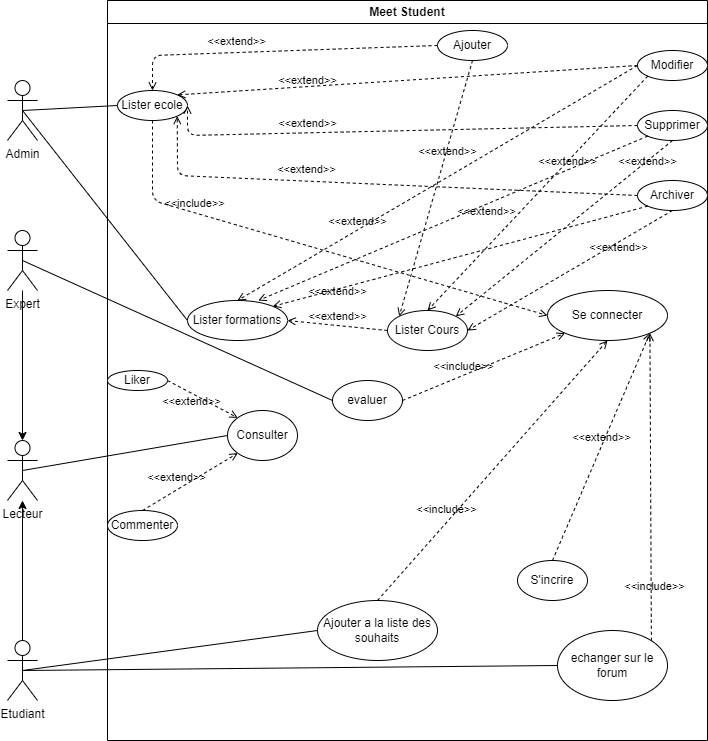

The diagram above was exported from draw.io. Its source (the exported page's mxGraphModel, read from the mxfile embedded in the PNG):
<mxGraphModel dx="948" dy="597" grid="1" gridSize="10" guides="1" tooltips="1" connect="1" arrows="1" fold="1" page="1" pageScale="1" pageWidth="850" pageHeight="1100" math="0" shadow="0">
  <root>
    <mxCell id="0" />
    <mxCell id="1" parent="0" />
    <mxCell id="2" value="Meet Student" style="swimlane;whiteSpace=wrap;html=1;" parent="1" vertex="1">
      <mxGeometry x="200" y="20" width="600" height="740" as="geometry" />
    </mxCell>
    <mxCell id="15" value="Ajouter" style="ellipse;whiteSpace=wrap;html=1;" parent="2" vertex="1">
      <mxGeometry x="330" y="30" width="70" height="30" as="geometry" />
    </mxCell>
    <mxCell id="16" value="Se connecter" style="ellipse;whiteSpace=wrap;html=1;" parent="2" vertex="1">
      <mxGeometry x="440" y="290" width="120" height="50" as="geometry" />
    </mxCell>
    <mxCell id="17" value="Modifier" style="ellipse;whiteSpace=wrap;html=1;" parent="2" vertex="1">
      <mxGeometry x="530" y="50" width="70" height="30" as="geometry" />
    </mxCell>
    <mxCell id="18" value="Supprimer" style="ellipse;whiteSpace=wrap;html=1;" parent="2" vertex="1">
      <mxGeometry x="530" y="110" width="70" height="30" as="geometry" />
    </mxCell>
    <mxCell id="19" value="Archiver" style="ellipse;whiteSpace=wrap;html=1;" parent="2" vertex="1">
      <mxGeometry x="530" y="180" width="70" height="30" as="geometry" />
    </mxCell>
    <mxCell id="25" value="Lister ecole" style="ellipse;whiteSpace=wrap;html=1;" parent="2" vertex="1">
      <mxGeometry x="10" y="90" width="70" height="30" as="geometry" />
    </mxCell>
    <mxCell id="31" value="&amp;lt;&amp;lt;include&amp;gt;&amp;gt;" style="html=1;verticalAlign=bottom;labelBackgroundColor=none;endArrow=open;endFill=0;dashed=1;exitX=0.5;exitY=1;exitDx=0;exitDy=0;entryX=0;entryY=0.5;entryDx=0;entryDy=0;" parent="2" source="25" target="16" edge="1">
      <mxGeometry x="-0.4945" width="160" relative="1" as="geometry">
        <mxPoint x="160" y="210" as="sourcePoint" />
        <mxPoint x="427.57359312880726" y="223.28427124746167" as="targetPoint" />
        <Array as="points">
          <mxPoint x="45" y="200" />
        </Array>
        <mxPoint as="offset" />
      </mxGeometry>
    </mxCell>
    <mxCell id="32" value="Consulter" style="ellipse;whiteSpace=wrap;html=1;" parent="2" vertex="1">
      <mxGeometry x="120" y="410" width="70" height="50" as="geometry" />
    </mxCell>
    <mxCell id="35" value="Ajouter a la liste des souhaits" style="ellipse;whiteSpace=wrap;html=1;" parent="2" vertex="1">
      <mxGeometry x="210" y="600" width="120" height="60" as="geometry" />
    </mxCell>
    <mxCell id="34" value="evaluer" style="ellipse;whiteSpace=wrap;html=1;" parent="2" vertex="1">
      <mxGeometry x="225" y="380" width="70" height="40" as="geometry" />
    </mxCell>
    <mxCell id="38" value="S'incrire" style="ellipse;whiteSpace=wrap;html=1;" parent="2" vertex="1">
      <mxGeometry x="410" y="560" width="70" height="40" as="geometry" />
    </mxCell>
    <mxCell id="39" value="&amp;lt;&amp;lt;extend&amp;gt;&amp;gt;" style="html=1;verticalAlign=bottom;labelBackgroundColor=none;endArrow=open;endFill=0;dashed=1;entryX=1;entryY=1;entryDx=0;entryDy=0;exitX=0.5;exitY=0;exitDx=0;exitDy=0;" parent="2" source="38" target="16" edge="1">
      <mxGeometry width="160" relative="1" as="geometry">
        <mxPoint x="310" y="250" as="sourcePoint" />
        <mxPoint x="470" y="250" as="targetPoint" />
      </mxGeometry>
    </mxCell>
    <mxCell id="41" value="&amp;lt;&amp;lt;include&amp;gt;&amp;gt;" style="html=1;verticalAlign=bottom;labelBackgroundColor=none;endArrow=open;endFill=0;dashed=1;exitX=0.5;exitY=0;exitDx=0;exitDy=0;entryX=0.5;entryY=1;entryDx=0;entryDy=0;" parent="2" source="35" target="16" edge="1">
      <mxGeometry x="-0.3844" y="3" width="160" relative="1" as="geometry">
        <mxPoint x="270" y="490" as="sourcePoint" />
        <mxPoint x="410" y="210" as="targetPoint" />
        <mxPoint as="offset" />
        <Array as="points" />
      </mxGeometry>
    </mxCell>
    <mxCell id="42" value="&amp;lt;&amp;lt;extend&amp;gt;&amp;gt;" style="html=1;verticalAlign=bottom;labelBackgroundColor=none;endArrow=open;endFill=0;dashed=1;exitX=0;exitY=0.5;exitDx=0;exitDy=0;entryX=0.5;entryY=0;entryDx=0;entryDy=0;" parent="2" source="15" target="25" edge="1">
      <mxGeometry x="0.2548" y="-2" width="160" relative="1" as="geometry">
        <mxPoint x="60" y="90" as="sourcePoint" />
        <mxPoint x="50" y="40" as="targetPoint" />
        <Array as="points">
          <mxPoint x="45" y="55" />
        </Array>
        <mxPoint as="offset" />
      </mxGeometry>
    </mxCell>
    <mxCell id="43" value="&amp;lt;&amp;lt;extend&amp;gt;&amp;gt;" style="html=1;verticalAlign=bottom;labelBackgroundColor=none;endArrow=open;endFill=0;dashed=1;entryX=1;entryY=0;entryDx=0;entryDy=0;exitX=0;exitY=0.5;exitDx=0;exitDy=0;" parent="2" source="17" target="25" edge="1">
      <mxGeometry x="0.4337" y="3" width="160" relative="1" as="geometry">
        <mxPoint x="110" y="90" as="sourcePoint" />
        <mxPoint x="152.42640687119274" y="-11.715728752538098" as="targetPoint" />
        <mxPoint as="offset" />
      </mxGeometry>
    </mxCell>
    <mxCell id="44" value="&amp;lt;&amp;lt;extend&amp;gt;&amp;gt;" style="html=1;verticalAlign=bottom;labelBackgroundColor=none;endArrow=open;endFill=0;dashed=1;entryX=1;entryY=0.5;entryDx=0;entryDy=0;exitX=0;exitY=0.5;exitDx=0;exitDy=0;" parent="2" source="18" target="25" edge="1">
      <mxGeometry x="0.3751" width="160" relative="1" as="geometry">
        <mxPoint x="70" y="140" as="sourcePoint" />
        <mxPoint x="112.42640687119274" y="38.2842712474619" as="targetPoint" />
        <Array as="points">
          <mxPoint x="80" y="135" />
        </Array>
        <mxPoint as="offset" />
      </mxGeometry>
    </mxCell>
    <mxCell id="45" value="&amp;lt;&amp;lt;extend&amp;gt;&amp;gt;" style="html=1;verticalAlign=bottom;labelBackgroundColor=none;endArrow=open;endFill=0;dashed=1;entryX=1;entryY=1;entryDx=0;entryDy=0;exitX=0;exitY=0.5;exitDx=0;exitDy=0;" parent="2" source="19" target="25" edge="1">
      <mxGeometry x="0.2719" y="-3" width="160" relative="1" as="geometry">
        <mxPoint x="80" y="150" as="sourcePoint" />
        <mxPoint x="122.42640687119274" y="48.2842712474619" as="targetPoint" />
        <Array as="points">
          <mxPoint x="70" y="175" />
        </Array>
        <mxPoint as="offset" />
      </mxGeometry>
    </mxCell>
    <mxCell id="40" value="&amp;lt;&amp;lt;include&amp;gt;&amp;gt;" style="html=1;verticalAlign=bottom;labelBackgroundColor=none;endArrow=open;endFill=0;dashed=1;exitX=1;exitY=0.5;exitDx=0;exitDy=0;entryX=0;entryY=1;entryDx=0;entryDy=0;" parent="2" source="34" target="16" edge="1">
      <mxGeometry x="-0.246" width="160" relative="1" as="geometry">
        <mxPoint x="290" y="250" as="sourcePoint" />
        <mxPoint x="420" y="190" as="targetPoint" />
        <Array as="points" />
        <mxPoint as="offset" />
      </mxGeometry>
    </mxCell>
    <mxCell id="46" value="echanger sur le forum" style="ellipse;whiteSpace=wrap;html=1;" parent="2" vertex="1">
      <mxGeometry x="450" y="630" width="110" height="70" as="geometry" />
    </mxCell>
    <mxCell id="49" value="&amp;lt;&amp;lt;include&amp;gt;&amp;gt;" style="html=1;verticalAlign=bottom;labelBackgroundColor=none;endArrow=open;endFill=0;dashed=1;exitX=1;exitY=0;exitDx=0;exitDy=0;entryX=1;entryY=1;entryDx=0;entryDy=0;" parent="2" source="46" target="16" edge="1">
      <mxGeometry x="-0.7084" y="-3" width="160" relative="1" as="geometry">
        <mxPoint x="330" y="420" as="sourcePoint" />
        <mxPoint x="460" y="210" as="targetPoint" />
        <mxPoint as="offset" />
      </mxGeometry>
    </mxCell>
    <mxCell id="51" value="Commenter" style="ellipse;whiteSpace=wrap;html=1;" parent="2" vertex="1">
      <mxGeometry y="510" width="70" height="30" as="geometry" />
    </mxCell>
    <mxCell id="50" value="Liker" style="ellipse;whiteSpace=wrap;html=1;" parent="2" vertex="1">
      <mxGeometry y="370" width="60" height="20" as="geometry" />
    </mxCell>
    <mxCell id="52" value="&amp;lt;&amp;lt;extend&amp;gt;&amp;gt;" style="html=1;verticalAlign=bottom;labelBackgroundColor=none;endArrow=open;endFill=0;dashed=1;exitX=1;exitY=0.5;exitDx=0;exitDy=0;entryX=0;entryY=0;entryDx=0;entryDy=0;" parent="2" source="50" target="32" edge="1">
      <mxGeometry x="-0.1339" y="-16" width="160" relative="1" as="geometry">
        <mxPoint x="100" y="390" as="sourcePoint" />
        <mxPoint x="-80.25126265847075" y="389.3933982822017" as="targetPoint" />
        <mxPoint x="1" as="offset" />
      </mxGeometry>
    </mxCell>
    <mxCell id="54" value="&amp;lt;&amp;lt;extend&amp;gt;&amp;gt;" style="html=1;verticalAlign=bottom;labelBackgroundColor=none;endArrow=open;endFill=0;dashed=1;exitX=0.5;exitY=0;exitDx=0;exitDy=0;entryX=0;entryY=1;entryDx=0;entryDy=0;" parent="2" source="51" target="32" edge="1">
      <mxGeometry x="-0.2656" y="3" width="160" relative="1" as="geometry">
        <mxPoint x="30" y="390" as="sourcePoint" />
        <mxPoint x="80" y="400" as="targetPoint" />
        <mxPoint as="offset" />
      </mxGeometry>
    </mxCell>
    <mxCell id="55" value="Lister formations" style="ellipse;whiteSpace=wrap;html=1;" parent="2" vertex="1">
      <mxGeometry x="80" y="300" width="100" height="40" as="geometry" />
    </mxCell>
    <mxCell id="57" value="Lister Cours" style="ellipse;whiteSpace=wrap;html=1;" vertex="1" parent="2">
      <mxGeometry x="280" y="310" width="80" height="40" as="geometry" />
    </mxCell>
    <mxCell id="58" value="&amp;lt;&amp;lt;extend&amp;gt;&amp;gt;" style="html=1;verticalAlign=bottom;labelBackgroundColor=none;endArrow=open;endFill=0;dashed=1;entryX=1;entryY=0.5;entryDx=0;entryDy=0;exitX=0;exitY=0.5;exitDx=0;exitDy=0;" edge="1" parent="2" source="57" target="55">
      <mxGeometry width="160" relative="1" as="geometry">
        <mxPoint x="485.13" y="260" as="sourcePoint" />
        <mxPoint x="34.878737341529245" y="269.3933982822017" as="targetPoint" />
      </mxGeometry>
    </mxCell>
    <mxCell id="59" value="&amp;lt;&amp;lt;extend&amp;gt;&amp;gt;" style="html=1;verticalAlign=bottom;labelBackgroundColor=none;endArrow=open;endFill=0;dashed=1;entryX=1;entryY=0.5;entryDx=0;entryDy=0;exitX=0.5;exitY=1;exitDx=0;exitDy=0;" edge="1" parent="2" source="19" target="57">
      <mxGeometry x="-0.4128" y="12" width="160" relative="1" as="geometry">
        <mxPoint x="560" y="220" as="sourcePoint" />
        <mxPoint x="109.74873734152925" y="229.3933982822017" as="targetPoint" />
        <mxPoint as="offset" />
      </mxGeometry>
    </mxCell>
    <mxCell id="60" value="&amp;lt;&amp;lt;extend&amp;gt;&amp;gt;" style="html=1;verticalAlign=bottom;labelBackgroundColor=none;endArrow=open;endFill=0;dashed=1;entryX=1;entryY=0;entryDx=0;entryDy=0;exitX=0.5;exitY=1;exitDx=0;exitDy=0;" edge="1" parent="2" source="18" target="57">
      <mxGeometry x="-0.7254" y="8" width="160" relative="1" as="geometry">
        <mxPoint x="480" y="200" as="sourcePoint" />
        <mxPoint x="29.74873734152925" y="209.3933982822017" as="targetPoint" />
        <mxPoint x="-1" as="offset" />
      </mxGeometry>
    </mxCell>
    <mxCell id="61" value="&amp;lt;&amp;lt;extend&amp;gt;&amp;gt;" style="html=1;verticalAlign=bottom;labelBackgroundColor=none;endArrow=open;endFill=0;dashed=1;entryX=0.5;entryY=0;entryDx=0;entryDy=0;exitX=0;exitY=1;exitDx=0;exitDy=0;" edge="1" parent="2" source="17" target="57">
      <mxGeometry x="-0.2305" y="6" width="160" relative="1" as="geometry">
        <mxPoint x="250" y="220" as="sourcePoint" />
        <mxPoint x="-200.25126265847075" y="229.3933982822017" as="targetPoint" />
        <mxPoint as="offset" />
      </mxGeometry>
    </mxCell>
    <mxCell id="62" value="&amp;lt;&amp;lt;extend&amp;gt;&amp;gt;" style="html=1;verticalAlign=bottom;labelBackgroundColor=none;endArrow=open;endFill=0;dashed=1;entryX=0;entryY=0;entryDx=0;entryDy=0;exitX=0.5;exitY=1;exitDx=0;exitDy=0;" edge="1" parent="2" source="15" target="57">
      <mxGeometry x="-0.2259" y="4" width="160" relative="1" as="geometry">
        <mxPoint x="460.25" y="140" as="sourcePoint" />
        <mxPoint x="9.99873734152925" y="149.3933982822017" as="targetPoint" />
        <mxPoint as="offset" />
      </mxGeometry>
    </mxCell>
    <mxCell id="63" value="&amp;lt;&amp;lt;extend&amp;gt;&amp;gt;" style="html=1;verticalAlign=bottom;labelBackgroundColor=none;endArrow=open;endFill=0;dashed=1;entryX=1;entryY=0;entryDx=0;entryDy=0;exitX=0;exitY=1;exitDx=0;exitDy=0;" edge="1" parent="2" source="19" target="55">
      <mxGeometry x="0.6703" y="11" width="160" relative="1" as="geometry">
        <mxPoint x="460.25" y="110.61000000000001" as="sourcePoint" />
        <mxPoint x="9.99873734152925" y="120.00339828220172" as="targetPoint" />
        <mxPoint as="offset" />
      </mxGeometry>
    </mxCell>
    <mxCell id="64" value="&amp;lt;&amp;lt;extend&amp;gt;&amp;gt;" style="html=1;verticalAlign=bottom;labelBackgroundColor=none;endArrow=open;endFill=0;dashed=1;entryX=0.708;entryY=0;entryDx=0;entryDy=0;exitX=0;exitY=1;exitDx=0;exitDy=0;entryPerimeter=0;" edge="1" parent="2" source="18" target="55">
      <mxGeometry x="-0.1428" y="15" width="160" relative="1" as="geometry">
        <mxPoint x="220" y="220" as="sourcePoint" />
        <mxPoint x="-230.25126265847075" y="229.3933982822017" as="targetPoint" />
        <mxPoint as="offset" />
      </mxGeometry>
    </mxCell>
    <mxCell id="65" value="&amp;lt;&amp;lt;extend&amp;gt;&amp;gt;" style="html=1;verticalAlign=bottom;labelBackgroundColor=none;endArrow=open;endFill=0;dashed=1;exitX=0;exitY=0.5;exitDx=0;exitDy=0;entryX=0.5;entryY=0;entryDx=0;entryDy=0;" edge="1" parent="2" source="17" target="55">
      <mxGeometry x="0.4011" width="160" relative="1" as="geometry">
        <mxPoint x="500" y="90" as="sourcePoint" />
        <mxPoint x="120" y="270" as="targetPoint" />
        <mxPoint as="offset" />
      </mxGeometry>
    </mxCell>
    <mxCell id="3" value="Admin" style="shape=umlActor;verticalLabelPosition=bottom;verticalAlign=top;html=1;outlineConnect=0;" parent="1" vertex="1">
      <mxGeometry x="100" y="100" width="30" height="60" as="geometry" />
    </mxCell>
    <mxCell id="13" value="" style="edgeStyle=none;html=1;" parent="1" source="4" target="5" edge="1">
      <mxGeometry relative="1" as="geometry">
        <mxPoint x="115" y="350" as="sourcePoint" />
      </mxGeometry>
    </mxCell>
    <mxCell id="4" value="Expert" style="shape=umlActor;verticalLabelPosition=bottom;verticalAlign=top;html=1;outlineConnect=0;" parent="1" vertex="1">
      <mxGeometry x="100" y="250" width="30" height="60" as="geometry" />
    </mxCell>
    <mxCell id="5" value="Lecteur" style="shape=umlActor;verticalLabelPosition=bottom;verticalAlign=top;html=1;outlineConnect=0;" parent="1" vertex="1">
      <mxGeometry x="100" y="460" width="30" height="60" as="geometry" />
    </mxCell>
    <mxCell id="14" value="" style="edgeStyle=none;html=1;" parent="1" source="6" target="5" edge="1">
      <mxGeometry relative="1" as="geometry">
        <mxPoint x="115" y="480" as="targetPoint" />
      </mxGeometry>
    </mxCell>
    <mxCell id="6" value="Etudiant" style="shape=umlActor;verticalLabelPosition=bottom;verticalAlign=top;html=1;outlineConnect=0;" parent="1" vertex="1">
      <mxGeometry x="100" y="660" width="30" height="60" as="geometry" />
    </mxCell>
    <mxCell id="26" value="" style="endArrow=none;html=1;entryX=0;entryY=0.5;entryDx=0;entryDy=0;exitX=0.5;exitY=0.5;exitDx=0;exitDy=0;exitPerimeter=0;" parent="1" source="3" target="25" edge="1">
      <mxGeometry width="50" height="50" relative="1" as="geometry">
        <mxPoint x="390" y="110" as="sourcePoint" />
        <mxPoint x="555" y="125" as="targetPoint" />
      </mxGeometry>
    </mxCell>
    <mxCell id="33" value="" style="endArrow=none;html=1;entryX=0;entryY=0.5;entryDx=0;entryDy=0;exitX=0.5;exitY=0.5;exitDx=0;exitDy=0;exitPerimeter=0;" parent="1" source="5" target="32" edge="1">
      <mxGeometry width="50" height="50" relative="1" as="geometry">
        <mxPoint x="300" y="390" as="sourcePoint" />
        <mxPoint x="350" y="340" as="targetPoint" />
      </mxGeometry>
    </mxCell>
    <mxCell id="36" value="" style="endArrow=none;html=1;entryX=0;entryY=0.5;entryDx=0;entryDy=0;exitX=0.5;exitY=0.5;exitDx=0;exitDy=0;exitPerimeter=0;" parent="1" source="4" target="34" edge="1">
      <mxGeometry width="50" height="50" relative="1" as="geometry">
        <mxPoint x="200" y="320" as="sourcePoint" />
        <mxPoint x="445" y="320" as="targetPoint" />
      </mxGeometry>
    </mxCell>
    <mxCell id="37" value="" style="endArrow=none;html=1;exitX=0.5;exitY=0.5;exitDx=0;exitDy=0;exitPerimeter=0;entryX=0;entryY=0.5;entryDx=0;entryDy=0;" parent="1" source="6" target="35" edge="1">
      <mxGeometry width="50" height="50" relative="1" as="geometry">
        <mxPoint x="150" y="559.5" as="sourcePoint" />
        <mxPoint x="360" y="560" as="targetPoint" />
      </mxGeometry>
    </mxCell>
    <mxCell id="48" value="" style="endArrow=none;html=1;entryX=0;entryY=0.5;entryDx=0;entryDy=0;exitX=0.5;exitY=0.5;exitDx=0;exitDy=0;exitPerimeter=0;" parent="1" source="6" target="46" edge="1">
      <mxGeometry width="50" height="50" relative="1" as="geometry">
        <mxPoint x="220" y="570" as="sourcePoint" />
        <mxPoint x="455" y="530" as="targetPoint" />
      </mxGeometry>
    </mxCell>
    <mxCell id="56" value="" style="endArrow=none;html=1;entryX=0;entryY=0.5;entryDx=0;entryDy=0;exitX=0.5;exitY=0.5;exitDx=0;exitDy=0;exitPerimeter=0;" parent="1" source="3" target="55" edge="1">
      <mxGeometry width="50" height="50" relative="1" as="geometry">
        <mxPoint x="160" y="160" as="sourcePoint" />
        <mxPoint x="265" y="155" as="targetPoint" />
      </mxGeometry>
    </mxCell>
  </root>
</mxGraphModel>